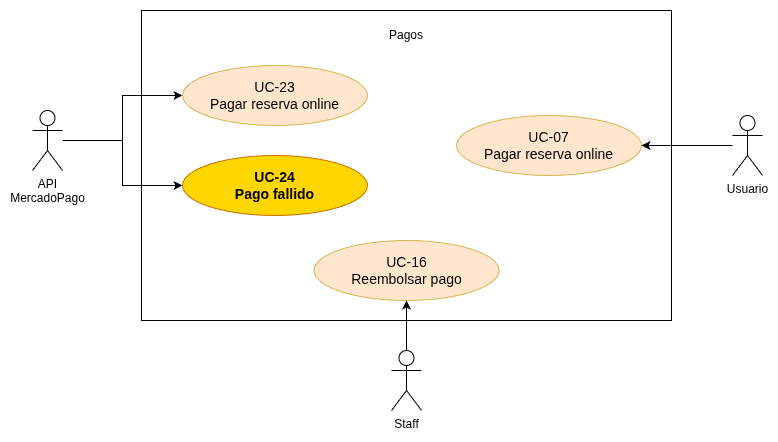

The diagram above was exported from draw.io. Its source (the exported page's mxGraphModel, read from the mxfile embedded in the PNG):
<mxGraphModel dx="2058" dy="1122" grid="1" gridSize="10" guides="1" tooltips="1" connect="1" arrows="1" fold="1" page="1" pageScale="1" pageWidth="827" pageHeight="1169" math="0" shadow="0">
  <root>
    <mxCell id="0" />
    <mxCell id="1" parent="0" />
    <mxCell id="0n5UZpDRp2JvnWUsqWRo-2" parent="1" style="rounded=0;whiteSpace=wrap;html=1;" value="" vertex="1">
      <mxGeometry height="310" width="530" x="149" y="40" as="geometry" />
    </mxCell>
    <mxCell id="0n5UZpDRp2JvnWUsqWRo-3" parent="1" style="ellipse;whiteSpace=wrap;html=1;fillColor=#ffe6cc;strokeColor=#d6b656;fontSize=14;" value="UC-23&lt;br&gt;Pagar reserva online" vertex="1">
      <mxGeometry height="60" width="185" x="190" y="95" as="geometry" />
    </mxCell>
    <mxCell id="0n5UZpDRp2JvnWUsqWRo-4" parent="1" style="ellipse;whiteSpace=wrap;html=1;fillColor=#FFD700;strokeColor=#CC7000;fontStyle=1;fontSize=14;" value="UC-24&lt;br&gt;Pago fallido" vertex="1">
      <mxGeometry height="60" width="185" x="190" y="185" as="geometry" />
    </mxCell>
    <mxCell id="0n5UZpDRp2JvnWUsqWRo-5" parent="1" style="ellipse;whiteSpace=wrap;html=1;fillColor=#ffe6cc;strokeColor=#d6b656;fontSize=14;" value="UC-07&lt;br&gt;Pagar reserva online" vertex="1">
      <mxGeometry height="60" width="185" x="464" y="145" as="geometry" />
    </mxCell>
    <mxCell id="0n5UZpDRp2JvnWUsqWRo-6" parent="1" style="text;html=1;whiteSpace=wrap;strokeColor=none;fillColor=none;align=center;verticalAlign=middle;rounded=0;" value="Pagos" vertex="1">
      <mxGeometry height="30" width="60" x="384" y="50" as="geometry" />
    </mxCell>
    <mxCell id="0n5UZpDRp2JvnWUsqWRo-8" edge="1" parent="1" source="0n5UZpDRp2JvnWUsqWRo-7" style="edgeStyle=orthogonalEdgeStyle;rounded=0;orthogonalLoop=1;jettySize=auto;html=1;entryX=1;entryY=0.5;entryDx=0;entryDy=0;" target="0n5UZpDRp2JvnWUsqWRo-5">
      <mxGeometry relative="1" as="geometry" />
    </mxCell>
    <mxCell id="0n5UZpDRp2JvnWUsqWRo-7" parent="1" style="shape=umlActor;verticalLabelPosition=bottom;verticalAlign=top;html=1;outlineConnect=0;" value="Usuario" vertex="1">
      <mxGeometry height="60" width="30" x="740" y="145" as="geometry" />
    </mxCell>
    <mxCell id="0n5UZpDRp2JvnWUsqWRo-13" edge="1" parent="1" source="0n5UZpDRp2JvnWUsqWRo-12" style="edgeStyle=orthogonalEdgeStyle;rounded=0;orthogonalLoop=1;jettySize=auto;html=1;entryX=0;entryY=0.5;entryDx=0;entryDy=0;" target="0n5UZpDRp2JvnWUsqWRo-3">
      <mxGeometry relative="1" as="geometry" />
    </mxCell>
    <mxCell id="0n5UZpDRp2JvnWUsqWRo-14" edge="1" parent="1" source="0n5UZpDRp2JvnWUsqWRo-12" style="edgeStyle=orthogonalEdgeStyle;rounded=0;orthogonalLoop=1;jettySize=auto;html=1;entryX=0;entryY=0.5;entryDx=0;entryDy=0;" target="0n5UZpDRp2JvnWUsqWRo-4">
      <mxGeometry relative="1" as="geometry" />
    </mxCell>
    <mxCell id="0n5UZpDRp2JvnWUsqWRo-12" parent="1" style="shape=umlActor;verticalLabelPosition=bottom;verticalAlign=top;html=1;outlineConnect=0;" value="API&lt;br&gt;MercadoPago" vertex="1">
      <mxGeometry height="60" width="30" x="40" y="140" as="geometry" />
    </mxCell>
    <mxCell id="EUWM98OeZ42F_JxI_DKy-1" parent="1" style="ellipse;whiteSpace=wrap;html=1;fillColor=#ffe6cc;strokeColor=#d6b656;fontSize=14;" value="UC-16&lt;br&gt;Reembolsar pago" vertex="1">
      <mxGeometry height="60" width="185" x="321.5" y="270" as="geometry" />
    </mxCell>
    <mxCell id="EUWM98OeZ42F_JxI_DKy-3" edge="1" parent="1" source="EUWM98OeZ42F_JxI_DKy-2" style="edgeStyle=orthogonalEdgeStyle;rounded=0;orthogonalLoop=1;jettySize=auto;html=1;entryX=0.5;entryY=1;entryDx=0;entryDy=0;" target="EUWM98OeZ42F_JxI_DKy-1">
      <mxGeometry relative="1" as="geometry" />
    </mxCell>
    <mxCell id="EUWM98OeZ42F_JxI_DKy-2" parent="1" style="shape=umlActor;verticalLabelPosition=bottom;verticalAlign=top;html=1;outlineConnect=0;" value="Staff" vertex="1">
      <mxGeometry height="60" width="30" x="399" y="380" as="geometry" />
    </mxCell>
  </root>
</mxGraphModel>